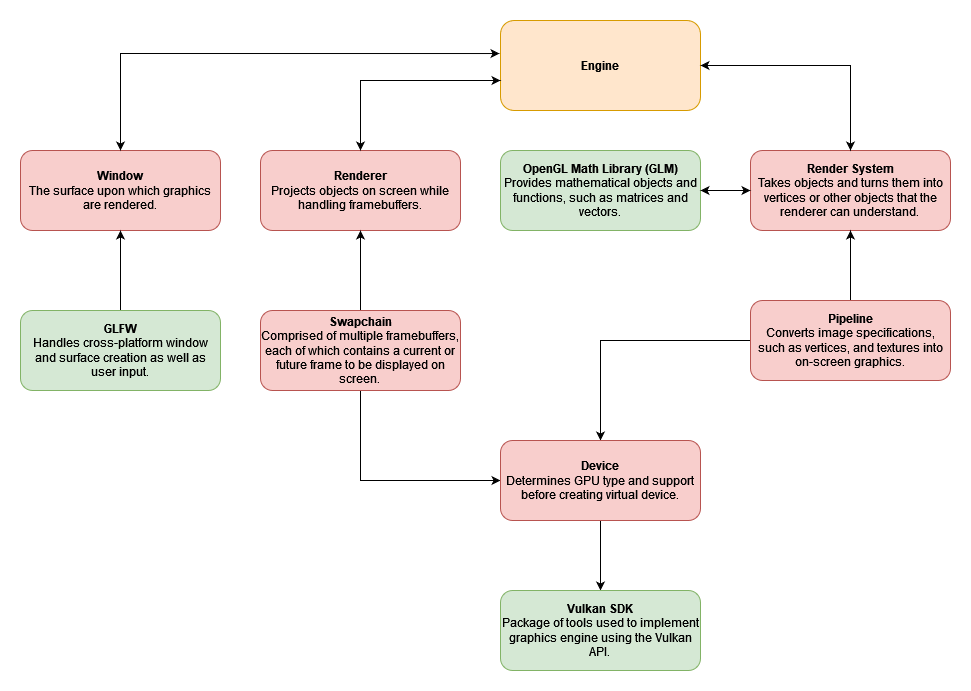

The diagram above was exported from draw.io. Its source (the exported page's mxGraphModel, read from the mxfile embedded in the PNG):
<mxGraphModel dx="922" dy="473" grid="1" gridSize="10" guides="1" tooltips="1" connect="1" arrows="1" fold="1" page="1" pageScale="1" pageWidth="850" pageHeight="1100" math="0" shadow="0">
  <root>
    <mxCell id="0" />
    <mxCell id="1" parent="0" />
    <mxCell id="dVgaHdmnfV8UEV3P9lta-2" value="Engine" style="rounded=1;whiteSpace=wrap;html=1;fillColor=#ffe6cc;strokeColor=#d79b00;align=center;fontStyle=1" parent="1" vertex="1">
      <mxGeometry x="480" y="150" width="200" height="90" as="geometry" />
    </mxCell>
    <mxCell id="dVgaHdmnfV8UEV3P9lta-5" value="&lt;div&gt;Render System&lt;/div&gt;&lt;div&gt;&lt;span style=&quot;font-weight: normal;&quot;&gt;Takes objects and turns them into vertices or other objects that the renderer can understand.&lt;/span&gt; &lt;br&gt;&lt;/div&gt;" style="rounded=1;whiteSpace=wrap;html=1;fillColor=#f8cecc;strokeColor=#b85450;align=center;fontStyle=1" parent="1" vertex="1">
      <mxGeometry x="730" y="280" width="200" height="80" as="geometry" />
    </mxCell>
    <mxCell id="dVgaHdmnfV8UEV3P9lta-6" value="&lt;div&gt;Renderer&lt;/div&gt;&lt;div&gt;&lt;span style=&quot;font-weight: normal;&quot;&gt;Projects objects on screen while handling framebuffers.&lt;/span&gt;&lt;br&gt;&lt;/div&gt;" style="rounded=1;whiteSpace=wrap;html=1;fillColor=#f8cecc;strokeColor=#b85450;align=center;fontStyle=1" parent="1" vertex="1">
      <mxGeometry x="240" y="280" width="200" height="80" as="geometry" />
    </mxCell>
    <mxCell id="dVgaHdmnfV8UEV3P9lta-7" value="&lt;div&gt;OpenGL Math Library (GLM)&lt;/div&gt;&lt;div&gt;&lt;span style=&quot;font-weight: normal;&quot;&gt;Provides mathematical objects and functions, such as matrices and vectors.&lt;/span&gt;&lt;br&gt;&lt;/div&gt;" style="rounded=1;whiteSpace=wrap;html=1;fillColor=#d5e8d4;strokeColor=#82b366;align=center;fontStyle=1;" parent="1" vertex="1">
      <mxGeometry x="480" y="280" width="200" height="80" as="geometry" />
    </mxCell>
    <mxCell id="dVgaHdmnfV8UEV3P9lta-20" value="" style="edgeStyle=orthogonalEdgeStyle;rounded=0;orthogonalLoop=1;jettySize=auto;html=1;" parent="1" source="dVgaHdmnfV8UEV3P9lta-10" target="dVgaHdmnfV8UEV3P9lta-6" edge="1">
      <mxGeometry relative="1" as="geometry" />
    </mxCell>
    <mxCell id="dVgaHdmnfV8UEV3P9lta-27" style="edgeStyle=orthogonalEdgeStyle;rounded=0;orthogonalLoop=1;jettySize=auto;html=1;entryX=0;entryY=0.5;entryDx=0;entryDy=0;" parent="1" source="dVgaHdmnfV8UEV3P9lta-10" target="dVgaHdmnfV8UEV3P9lta-21" edge="1">
      <mxGeometry relative="1" as="geometry">
        <Array as="points">
          <mxPoint x="340" y="610" />
        </Array>
      </mxGeometry>
    </mxCell>
    <mxCell id="dVgaHdmnfV8UEV3P9lta-10" value="&lt;div&gt;Swapchain&lt;/div&gt;&lt;div&gt;&lt;span style=&quot;font-weight: normal;&quot;&gt;Comprised of multiple framebuffers, each of which contains a current or future frame to be displayed on screen.&lt;/span&gt;&lt;br&gt;&lt;/div&gt;" style="rounded=1;whiteSpace=wrap;html=1;fillColor=#f8cecc;strokeColor=#b85450;align=center;fontStyle=1" parent="1" vertex="1">
      <mxGeometry x="240" y="440" width="200" height="80" as="geometry" />
    </mxCell>
    <mxCell id="dVgaHdmnfV8UEV3P9lta-12" value="" style="endArrow=classic;startArrow=classic;html=1;rounded=0;exitX=0.5;exitY=0;exitDx=0;exitDy=0;" parent="1" source="dVgaHdmnfV8UEV3P9lta-6" edge="1">
      <mxGeometry width="50" height="50" relative="1" as="geometry">
        <mxPoint x="590" y="340" as="sourcePoint" />
        <mxPoint x="480" y="210" as="targetPoint" />
        <Array as="points">
          <mxPoint x="340" y="210" />
        </Array>
      </mxGeometry>
    </mxCell>
    <mxCell id="dVgaHdmnfV8UEV3P9lta-13" value="" style="endArrow=classic;startArrow=classic;html=1;rounded=0;entryX=0.5;entryY=0;entryDx=0;entryDy=0;exitX=1;exitY=0.5;exitDx=0;exitDy=0;" parent="1" source="dVgaHdmnfV8UEV3P9lta-2" target="dVgaHdmnfV8UEV3P9lta-5" edge="1">
      <mxGeometry width="50" height="50" relative="1" as="geometry">
        <mxPoint x="590" y="340" as="sourcePoint" />
        <mxPoint x="640" y="290" as="targetPoint" />
        <Array as="points">
          <mxPoint x="830" y="195" />
        </Array>
      </mxGeometry>
    </mxCell>
    <mxCell id="dVgaHdmnfV8UEV3P9lta-18" value="" style="endArrow=classic;startArrow=classic;html=1;rounded=0;exitX=1;exitY=0.5;exitDx=0;exitDy=0;entryX=0;entryY=0.5;entryDx=0;entryDy=0;" parent="1" source="dVgaHdmnfV8UEV3P9lta-7" target="dVgaHdmnfV8UEV3P9lta-5" edge="1">
      <mxGeometry width="50" height="50" relative="1" as="geometry">
        <mxPoint x="730" y="320" as="sourcePoint" />
        <mxPoint x="800" y="320" as="targetPoint" />
      </mxGeometry>
    </mxCell>
    <mxCell id="dVgaHdmnfV8UEV3P9lta-25" style="edgeStyle=orthogonalEdgeStyle;rounded=0;orthogonalLoop=1;jettySize=auto;html=1;" parent="1" source="dVgaHdmnfV8UEV3P9lta-19" target="dVgaHdmnfV8UEV3P9lta-21" edge="1">
      <mxGeometry relative="1" as="geometry" />
    </mxCell>
    <mxCell id="dVgaHdmnfV8UEV3P9lta-26" value="" style="edgeStyle=orthogonalEdgeStyle;rounded=0;orthogonalLoop=1;jettySize=auto;html=1;" parent="1" source="dVgaHdmnfV8UEV3P9lta-19" target="dVgaHdmnfV8UEV3P9lta-5" edge="1">
      <mxGeometry relative="1" as="geometry" />
    </mxCell>
    <mxCell id="dVgaHdmnfV8UEV3P9lta-19" value="&lt;div&gt;Pipeline&lt;/div&gt;&lt;div&gt;&lt;span style=&quot;font-weight: normal;&quot;&gt;Converts image specifications, such as vertices, and textures into on-screen graphics.&lt;/span&gt;&lt;br&gt;&lt;/div&gt;" style="rounded=1;whiteSpace=wrap;html=1;fillColor=#f8cecc;strokeColor=#b85450;align=center;fontStyle=1" parent="1" vertex="1">
      <mxGeometry x="730" y="430" width="200" height="80" as="geometry" />
    </mxCell>
    <mxCell id="dVgaHdmnfV8UEV3P9lta-28" value="" style="edgeStyle=orthogonalEdgeStyle;rounded=0;orthogonalLoop=1;jettySize=auto;html=1;" parent="1" source="dVgaHdmnfV8UEV3P9lta-21" target="dVgaHdmnfV8UEV3P9lta-22" edge="1">
      <mxGeometry relative="1" as="geometry" />
    </mxCell>
    <mxCell id="dVgaHdmnfV8UEV3P9lta-21" value="&lt;div&gt;Device&lt;/div&gt;&lt;div&gt;&lt;span style=&quot;font-weight: normal;&quot;&gt;Determines GPU type and support before creating virtual device.&lt;/span&gt;&lt;br&gt;&lt;/div&gt;" style="rounded=1;whiteSpace=wrap;html=1;fillColor=#f8cecc;strokeColor=#b85450;align=center;fontStyle=1" parent="1" vertex="1">
      <mxGeometry x="480" y="570" width="200" height="80" as="geometry" />
    </mxCell>
    <mxCell id="dVgaHdmnfV8UEV3P9lta-22" value="&lt;div&gt;Vulkan SDK&lt;/div&gt;&lt;div&gt;&lt;span style=&quot;font-weight: normal;&quot;&gt;Package of tools used to implement graphics engine using the Vulkan API.&lt;/span&gt;&lt;br&gt;&lt;/div&gt;" style="rounded=1;whiteSpace=wrap;html=1;fillColor=#d5e8d4;strokeColor=#82b366;align=center;fontStyle=1;" parent="1" vertex="1">
      <mxGeometry x="480" y="720" width="200" height="80" as="geometry" />
    </mxCell>
    <mxCell id="dVgaHdmnfV8UEV3P9lta-29" value="&lt;div&gt;Window&lt;/div&gt;&lt;div&gt;&lt;span style=&quot;font-weight: normal;&quot;&gt;The surface upon which graphics are rendered.&lt;/span&gt;&lt;br&gt;&lt;/div&gt;" style="rounded=1;whiteSpace=wrap;html=1;fillColor=#f8cecc;strokeColor=#b85450;align=center;fontStyle=1" parent="1" vertex="1">
      <mxGeometry y="280" width="200" height="80" as="geometry" />
    </mxCell>
    <mxCell id="dVgaHdmnfV8UEV3P9lta-31" value="" style="endArrow=classic;startArrow=classic;html=1;rounded=0;entryX=-0.005;entryY=0.367;entryDx=0;entryDy=0;entryPerimeter=0;exitX=0.5;exitY=0;exitDx=0;exitDy=0;" parent="1" source="dVgaHdmnfV8UEV3P9lta-29" target="dVgaHdmnfV8UEV3P9lta-2" edge="1">
      <mxGeometry width="50" height="50" relative="1" as="geometry">
        <mxPoint x="220" y="190" as="sourcePoint" />
        <mxPoint x="390" y="230" as="targetPoint" />
        <Array as="points">
          <mxPoint x="100" y="183" />
        </Array>
      </mxGeometry>
    </mxCell>
    <mxCell id="dVgaHdmnfV8UEV3P9lta-33" value="" style="edgeStyle=orthogonalEdgeStyle;rounded=0;orthogonalLoop=1;jettySize=auto;html=1;" parent="1" source="dVgaHdmnfV8UEV3P9lta-32" target="dVgaHdmnfV8UEV3P9lta-29" edge="1">
      <mxGeometry relative="1" as="geometry" />
    </mxCell>
    <mxCell id="dVgaHdmnfV8UEV3P9lta-32" value="&lt;div&gt;GLFW&lt;/div&gt;&lt;div&gt;&lt;span style=&quot;font-weight: normal;&quot;&gt;Handles cross-platform window and surface creation as well as user input.&lt;/span&gt;&lt;br&gt;&lt;/div&gt;" style="rounded=1;whiteSpace=wrap;html=1;fillColor=#d5e8d4;strokeColor=#82b366;align=center;fontStyle=1" parent="1" vertex="1">
      <mxGeometry y="440" width="200" height="80" as="geometry" />
    </mxCell>
  </root>
</mxGraphModel>